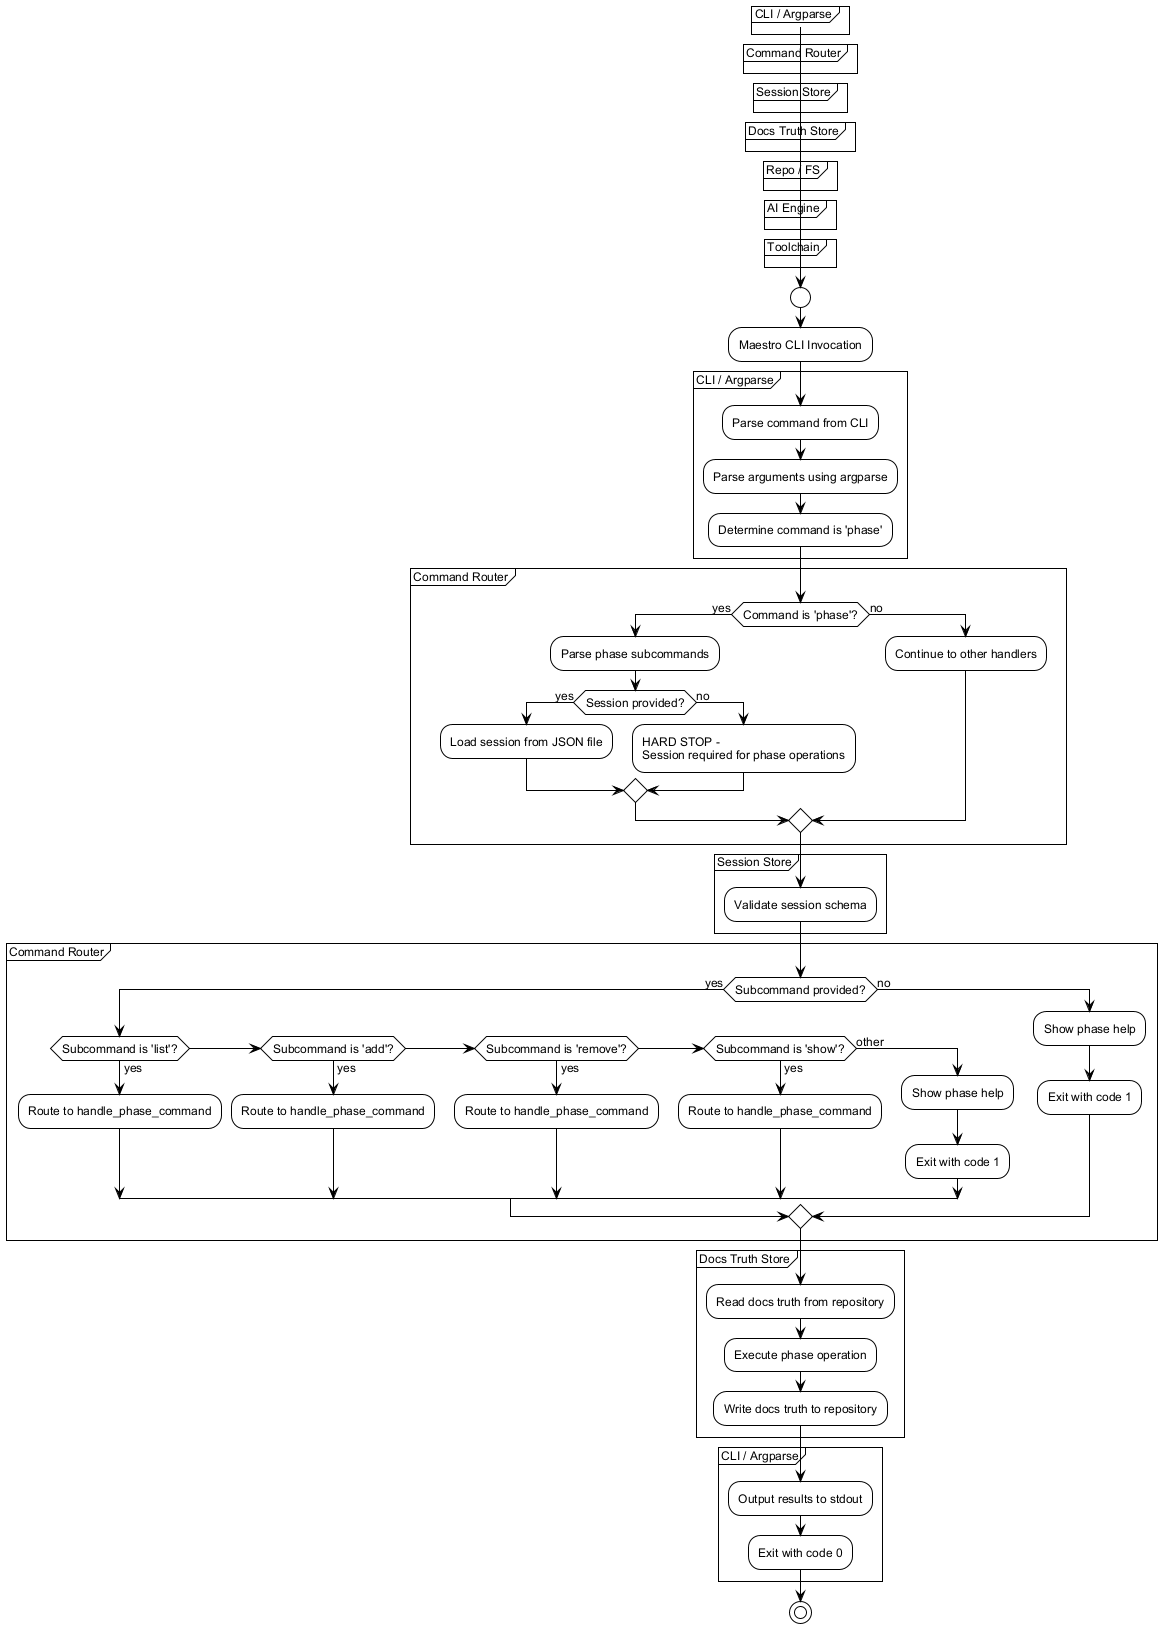

The diagram above was rendered by PlantUML. Its source (embedded in the PNG):
@startuml
!include /home/sblo/Dev/Maestro/docs/workflows/internal/_shared.puml

start
:Maestro CLI Invocation;

partition "CLI / Argparse" {
    ENTRYPOINT()
    PARSE_ARGS()
    :Determine command is 'phase';
}

partition "Command Router" {
    if (Command is 'phase'?) then (yes)
        :Parse phase subcommands;
        if (Session provided?) then (yes)
            LOAD_SESSION()
        else (no)
            HARD_STOP("Session required for phase operations")
        endif
    else (no)
        :Continue to other handlers;
    endif
}

partition "Session Store" {
    :Validate session schema;
}

partition "Command Router" {
    if (Subcommand provided?) then (yes)
        if (Subcommand is 'list'?) then (yes)
            :Route to handle_phase_command;
        elseif (Subcommand is 'add'?) then (yes)
            :Route to handle_phase_command;
        elseif (Subcommand is 'remove'?) then (yes)
            :Route to handle_phase_command;
        elseif (Subcommand is 'show'?) then (yes)
            :Route to handle_phase_command;
        else (other)
            :Show phase help;
            EXIT_FAIL()
        endif
    else (no)
        :Show phase help;
        EXIT_FAIL()
    endif
}

partition "Docs Truth Store" {
    READ_DOCS_TRUTH()
    :Execute phase operation;
    WRITE_DOCS_TRUTH()
}

partition "CLI / Argparse" {
    :Output results to stdout;
    EXIT_OK()
}

stop
@enduml